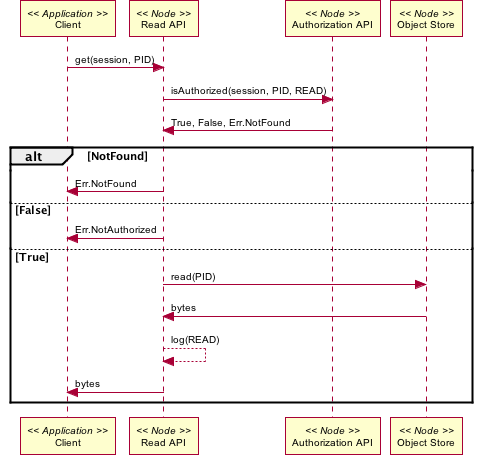

The diagram above was rendered by PlantUML. Its source (embedded in the PNG):
@startuml images/01_seq.png
skinparam activityFontColor black
skinparam activityFontSize 10
skinparam activityFontName arial
skinparam activityArrowFontColor black
skinparam activityArrowFontSize 10
skinparam activityArrowFontName arial
skinparam classArrowFontColor black
skinparam classArrowFontSize 10
skinparam classArrowFontName arial
skinparam classAttributeFontColor black
skinparam classAttributeFontSize 10
skinparam classAttributeFontName arial
skinparam classFontColor black
skinparam classFontSize 10
skinparam classFontName arial
skinparam componentFontColor black
skinparam componentFontSize 10
skinparam componentFontName arial
skinparam componentArrowFontColor black
skinparam componentArrowFontSize 10
skinparam componentArrowFontName arial
skinparam noteFontColor black
skinparam noteFontSize 10
skinparam noteFontName arial
skinparam packageFontColor black
skinparam packageFontSize 10
skinparam packageFontName arial
skinparam sequenceActorFontColor black
skinparam sequenceActorFontSize 10
skinparam sequenceActorFontName arial
skinparam sequenceArrowFontColor black
skinparam sequenceArrowFontSize 10
skinparam sequenceArrowFontName arial
skinparam sequenceGroupingFontColor black
skinparam sequenceGroupingFontSize 10
skinparam sequenceGroupingFontName arial
skinparam sequenceGroupingHeaderFontColor black
skinparam sequenceGroupingHeaderFontSize 10
skinparam sequenceGroupingHeaderFontName arial
skinparam sequenceParticipantFontColor black
skinparam sequenceParticipantFontSize 10
skinparam sequenceParticipantFontName arial
skinparam sequenceTitleFontColor black
skinparam sequenceTitleFontSize 10
skinparam sequenceTitleFontName arial
skinparam titleFontColor black
skinparam titleFontSize 10
skinparam titleFontName arial
skinparam usecaseFontColor black
skinparam usecaseFontSize 7
skinparam usecaseFontName arial
skinparam usecaseActorFontColor black
skinparam usecaseActorFontSize 7
skinparam usecaseActorFontName arial
skinparam usecaseArrowFontColor black
skinparam usecaseArrowFontSize 7
skinparam usecaseArrowFontName arial
participant "Client" as app_client << Application >>
participant "Read API" as n_crud << Node >>
participant "Authorization API" as n_authorize << Node >>
participant "Object Store" as n_ostore << Node >>
app_client -> n_crud: get(session, PID)
n_crud -> n_authorize: isAuthorized(session, PID, READ)
n_crud <- n_authorize: True, False, Err.NotFound
alt NotFound
  app_client <- n_crud: Err.NotFound
else False
  app_client <- n_crud: Err.NotAuthorized
else True
  n_crud -> n_ostore: read(PID)
  n_crud <- n_ostore: bytes
  n_crud --> n_crud: log(READ)
  app_client <- n_crud: bytes
end
@enduml